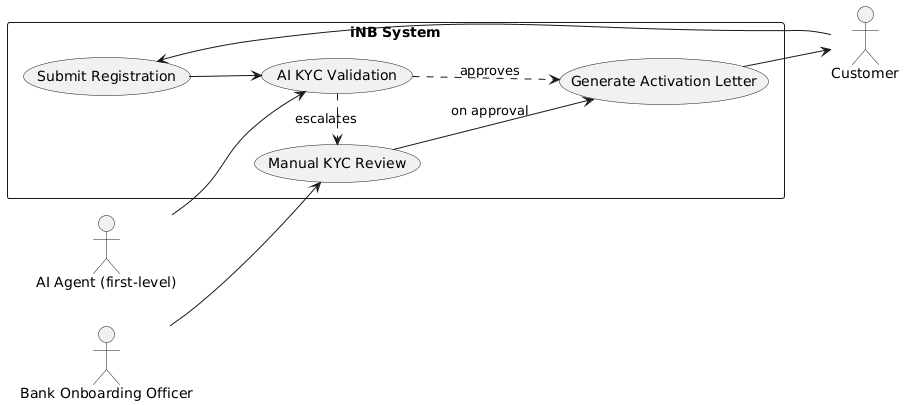

The diagram above was rendered by PlantUML. Its source (embedded in the PNG):
@startuml
left to right direction
actor Customer
actor "AI Agent (first-level)" as AI_Agent
actor "Bank Onboarding Officer" as Officer
rectangle "iNB System" {
  usecase "Submit Registration" as UC_Submit
  usecase "AI KYC Validation" as UC_AIValidate
  usecase "Manual KYC Review" as UC_HumanReview
  usecase "Generate Activation Letter" as UC_Activate
}
Customer --> UC_Submit
UC_Submit --> UC_AIValidate
AI_Agent --> UC_AIValidate
UC_AIValidate .> UC_Activate : approves
UC_AIValidate .> UC_HumanReview : escalates
Officer --> UC_HumanReview
UC_HumanReview --> UC_Activate : on approval
UC_Activate --> Customer
@enduml